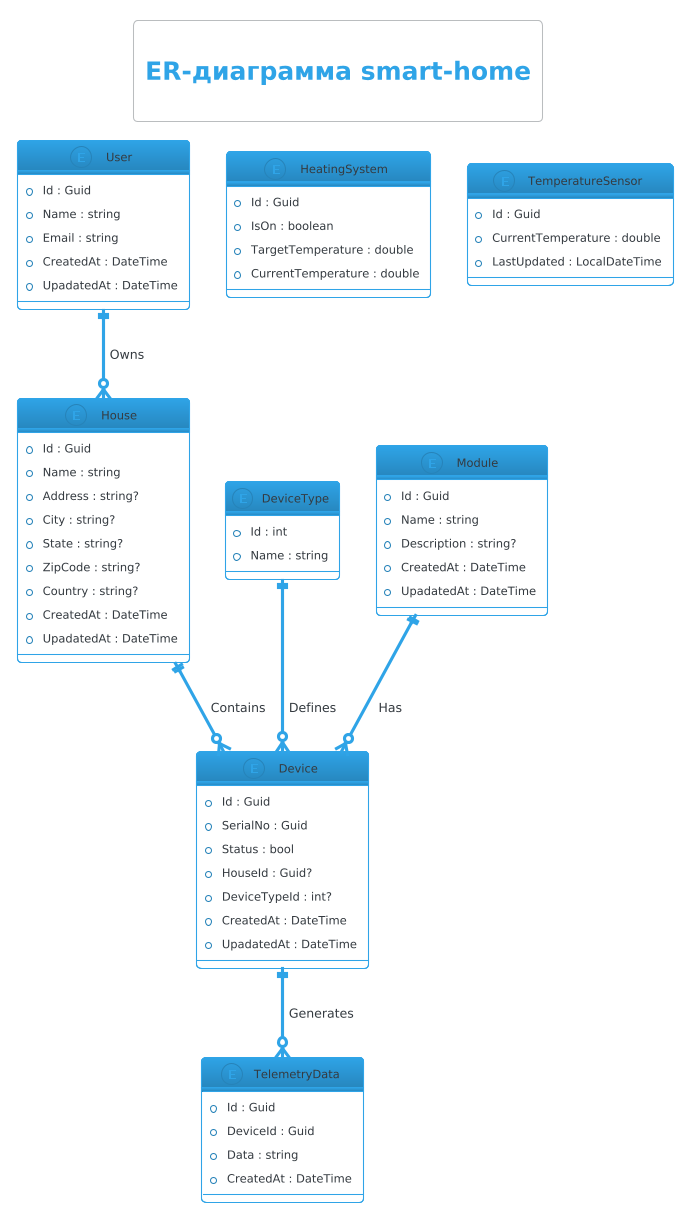

The diagram above was rendered by PlantUML. Its source (embedded in the PNG):
@startuml
!theme cerulean-outline
title \n= ER-диаграмма smart-home\n

entity "User" as User {
    + Id : Guid
    + Name : string
    + Email : string
    + CreatedAt : DateTime
    + UpadatedAt : DateTime
}

entity "Device" as Device {
    + Id : Guid
    + SerialNo : Guid
    + Status : bool
    + HouseId : Guid?
    + DeviceTypeId : int?
    + CreatedAt : DateTime
    + UpadatedAt : DateTime
}

entity "DeviceType" as DeviceType {
    + Id : int
    + Name : string
}

entity "House" as House {
    + Id : Guid
    + Name : string
    + Address : string?
    + City : string?
    + State : string?
    + ZipCode : string?
    + Country : string?
    + CreatedAt : DateTime
    + UpadatedAt : DateTime
}

entity "Module" as Module {
    + Id : Guid
    + Name : string
    + Description : string?
    + CreatedAt : DateTime
    + UpadatedAt : DateTime
}

entity "HeatingSystem" as HeatingSystem {
    + Id : Guid
    + IsOn : boolean
    + TargetTemperature : double
    + CurrentTemperature : double
}

entity "TemperatureSensor" as TemperatureSensor {
    + Id : Guid
    + CurrentTemperature : double
    + LastUpdated : LocalDateTime
}

entity "TelemetryData" as TelemetryData {
    + Id : Guid
    + DeviceId : Guid
    + Data : string
    + CreatedAt : DateTime
}

' Define relationships using the notation
House ||--o{ Device : "Contains"
DeviceType ||--o{ Device : "Defines"
Device ||--o{ TelemetryData : "Generates"
Module ||--o{ Device : "Has"
User ||--o{ House : "Owns"

' Display settings
skinparam entity {
    BackgroundColor #E0E0E0
    BorderColor #000000
}
skinparam rectangle {
    BackgroundColor #FFFFFF
}
@enduml